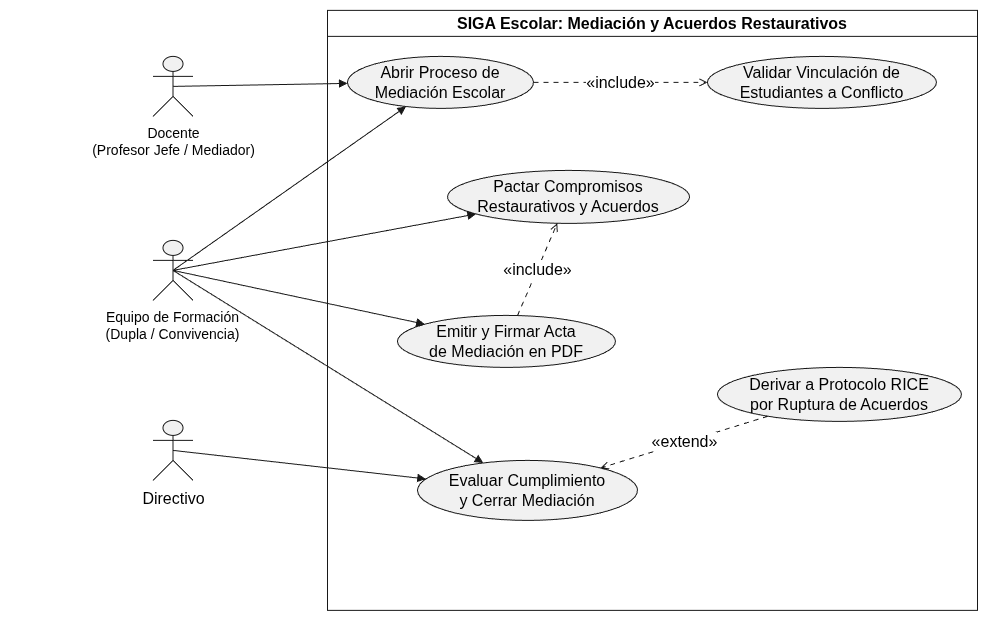

The diagram above was exported from draw.io. Its source (the exported page's mxGraphModel, read from the mxfile embedded in the PNG):
<mxGraphModel dx="2847" dy="1161" grid="1" gridSize="10" guides="1" tooltips="1" connect="1" arrows="1" fold="1" page="1" pageScale="1" pageWidth="827" pageHeight="1169" math="0" shadow="0">
  <root>
    <mxCell id="0" />
    <mxCell id="1" parent="0" />
    <UserObject label="" plantUmlData="{&#10;  &quot;data&quot;: &quot;```plantuml\n@startuml\nskinparam packageStyle rectangle\nskinparam shadowing false\n\nactor \&quot;Equipo de Formación\\n(Dupla / Convivencia)\&quot; as EF\nactor \&quot;Docente\\n(Profesor Jefe / Mediador)\&quot; as Doc\nactor \&quot;Directivo\&quot; as Dir\n\nrectangle \&quot;SIGA Escolar: Mediación y Acuerdos Restaurativos\&quot; {\n  usecase \&quot;Abrir Proceso de\\nMediación Escolar\&quot; as CU801\n  usecase \&quot;Validar Vinculación de\\nEstudiantes a Conflicto\&quot; as CU802\n  usecase \&quot;Pactar Compromisos\\nRestaurativos y Acuerdos\&quot; as CU803\n  usecase \&quot;Emitir y Firmar Acta\\nde Mediación en PDF\&quot; as CU804\n  usecase \&quot;Evaluar Cumplimiento\\ny Cerrar Mediación\&quot; as CU805\n  usecase \&quot;Derivar a Protocolo RICE\\npor Ruptura de Acuerdos\&quot; as CU806\n}\n\nEF --&gt; CU801\nDoc --&gt; CU801\nEF --&gt; CU803\nEF --&gt; CU804\nEF --&gt; CU805\nDir --&gt; CU805\n\nCU801 ..&gt; CU802 : &lt;&lt;include&gt;&gt;\nCU804 ..&gt; CU803 : &lt;&lt;include&gt;&gt;\nCU806 ..&gt; CU805 : &lt;&lt;extend&gt;&gt;\n@enduml\n```&quot;,&#10;  &quot;config&quot;: null&#10;}" id="u-J2g3wPDgQbvweKO0fj-1">
      <mxCell connectable="0" parent="1" style="group;transparentBounds=1;editIcon=1;lockedGroup=0;groupPadding=10;" vertex="1">
        <mxGeometry as="geometry" />
      </mxCell>
    </UserObject>
    <UserObject label="SIGA Escolar: Mediación y Acuerdos Restaurativos" plantUmlId="rect_0" plantUmlBaseStyle="swimlane;collapsible=0;startSize=26;fillColor=none;strokeColor=#181818;fontColor=#000000;fontSize=13;fontStyle=1;whiteSpace=wrap;shadow=0;" plantUmlBaseValue="SIGA Escolar: Mediación y Acuerdos Restaurativos" id="u-J2g3wPDgQbvweKO0fj-2">
      <mxCell parent="u-J2g3wPDgQbvweKO0fj-1" style="swimlane;collapsible=0;startSize=26;fillColor=none;strokeColor=#181818;fontColor=#000000;fontSize=16;fontStyle=1;whiteSpace=wrap;shadow=0;" vertex="1">
        <mxGeometry height="600" width="650" x="280" y="300" as="geometry" />
      </mxCell>
    </UserObject>
    <UserObject label="Abrir Proceso de&lt;br&gt;Mediación Escolar" plantUmlId="uc_1" plantUmlBaseStyle="ellipse;html=1;fillColor=#F1F1F1;strokeColor=#181818;whiteSpace=wrap;fontColor=#000000;fontSize=14;shadow=0;" plantUmlBaseValue="Abrir Proceso de&lt;br&gt;Mediación Escolar" id="u-J2g3wPDgQbvweKO0fj-3">
      <mxCell parent="u-J2g3wPDgQbvweKO0fj-2" style="ellipse;html=1;fillColor=#F1F1F1;strokeColor=#181818;whiteSpace=wrap;fontColor=#000000;fontSize=16;shadow=0;" vertex="1">
        <mxGeometry height="52" width="186" x="20" y="46" as="geometry" />
      </mxCell>
    </UserObject>
    <UserObject label="Validar Vinculación de&lt;br&gt;Estudiantes a Conflicto" plantUmlId="uc_2" plantUmlBaseStyle="ellipse;html=1;fillColor=#F1F1F1;strokeColor=#181818;whiteSpace=wrap;fontColor=#000000;fontSize=14;shadow=0;" plantUmlBaseValue="Validar Vinculación de&lt;br&gt;Estudiantes a Conflicto" id="u-J2g3wPDgQbvweKO0fj-4">
      <mxCell parent="u-J2g3wPDgQbvweKO0fj-2" style="ellipse;html=1;fillColor=#F1F1F1;strokeColor=#181818;whiteSpace=wrap;fontColor=#000000;fontSize=16;shadow=0;" vertex="1">
        <mxGeometry height="52" width="229" x="380" y="46" as="geometry" />
      </mxCell>
    </UserObject>
    <UserObject label="Pactar Compromisos&lt;br&gt;Restaurativos y Acuerdos" plantUmlId="uc_3" plantUmlBaseStyle="ellipse;html=1;fillColor=#F1F1F1;strokeColor=#181818;whiteSpace=wrap;fontColor=#000000;fontSize=14;shadow=0;" plantUmlBaseValue="Pactar Compromisos&lt;br&gt;Restaurativos y Acuerdos" id="u-J2g3wPDgQbvweKO0fj-5">
      <mxCell parent="u-J2g3wPDgQbvweKO0fj-2" style="ellipse;html=1;fillColor=#F1F1F1;strokeColor=#181818;whiteSpace=wrap;fontColor=#000000;fontSize=16;shadow=0;" vertex="1">
        <mxGeometry height="53" width="242" x="120" y="160" as="geometry" />
      </mxCell>
    </UserObject>
    <UserObject label="Emitir y Firmar Acta&lt;br&gt;de Mediación en PDF" plantUmlId="uc_4" plantUmlBaseStyle="ellipse;html=1;fillColor=#F1F1F1;strokeColor=#181818;whiteSpace=wrap;fontColor=#000000;fontSize=14;shadow=0;" plantUmlBaseValue="Emitir y Firmar Acta&lt;br&gt;de Mediación en PDF" id="u-J2g3wPDgQbvweKO0fj-6">
      <mxCell parent="u-J2g3wPDgQbvweKO0fj-2" style="ellipse;html=1;fillColor=#F1F1F1;strokeColor=#181818;whiteSpace=wrap;fontColor=#000000;fontSize=16;shadow=0;" vertex="1">
        <mxGeometry height="52" width="218" x="70" y="305" as="geometry" />
      </mxCell>
    </UserObject>
    <UserObject label="Evaluar Cumplimiento&lt;br&gt;y Cerrar Mediación" plantUmlId="uc_5" plantUmlBaseStyle="ellipse;html=1;fillColor=#F1F1F1;strokeColor=#181818;whiteSpace=wrap;fontColor=#000000;fontSize=14;shadow=0;" plantUmlBaseValue="Evaluar Cumplimiento&lt;br&gt;y Cerrar Mediación" id="u-J2g3wPDgQbvweKO0fj-7">
      <mxCell parent="u-J2g3wPDgQbvweKO0fj-2" style="ellipse;html=1;fillColor=#F1F1F1;strokeColor=#181818;whiteSpace=wrap;fontColor=#000000;fontSize=16;shadow=0;" vertex="1">
        <mxGeometry height="60" width="220" x="90" y="450" as="geometry" />
      </mxCell>
    </UserObject>
    <UserObject label="Derivar a Protocolo RICE&lt;br&gt;por Ruptura de Acuerdos" plantUmlId="uc_6" plantUmlBaseStyle="ellipse;html=1;fillColor=#F1F1F1;strokeColor=#181818;whiteSpace=wrap;fontColor=#000000;fontSize=14;shadow=0;" plantUmlBaseValue="Derivar a Protocolo RICE&lt;br&gt;por Ruptura de Acuerdos" id="u-J2g3wPDgQbvweKO0fj-8">
      <mxCell parent="u-J2g3wPDgQbvweKO0fj-2" style="ellipse;html=1;fillColor=#F1F1F1;strokeColor=#181818;whiteSpace=wrap;fontColor=#000000;fontSize=16;shadow=0;" vertex="1">
        <mxGeometry height="54" width="244" x="390" y="357" as="geometry" />
      </mxCell>
    </UserObject>
    <UserObject label="«include»" plantUmlId="rel_19" plantUmlBaseStyle="endArrow=open;dashed=1;dashPattern=5 5;strokeColor=#181818;fontColor=#000000;fontSize=11;edgeStyle=none;rounded=0;html=1;curved=0;endSize=6;sourcePerimeterSpacing=0;targetPerimeterSpacing=0;" plantUmlBaseValue="«include»" id="u-J2g3wPDgQbvweKO0fj-21">
      <mxCell edge="1" parent="u-J2g3wPDgQbvweKO0fj-2" source="u-J2g3wPDgQbvweKO0fj-3" style="endArrow=open;dashed=1;dashPattern=5 5;strokeColor=#181818;fontColor=#000000;fontSize=16;edgeStyle=none;rounded=0;html=1;curved=0;endSize=6;sourcePerimeterSpacing=0;targetPerimeterSpacing=0;" target="u-J2g3wPDgQbvweKO0fj-4">
        <mxGeometry relative="1" as="geometry" />
      </mxCell>
    </UserObject>
    <UserObject label="«include»" plantUmlId="rel_20" plantUmlBaseStyle="endArrow=open;dashed=1;dashPattern=5 5;strokeColor=#181818;fontColor=#000000;fontSize=11;edgeStyle=none;rounded=0;html=1;curved=0;endSize=6;sourcePerimeterSpacing=0;targetPerimeterSpacing=0;" plantUmlBaseValue="«include»" id="u-J2g3wPDgQbvweKO0fj-22">
      <mxCell edge="1" parent="u-J2g3wPDgQbvweKO0fj-2" source="u-J2g3wPDgQbvweKO0fj-6" style="endArrow=open;dashed=1;dashPattern=5 5;strokeColor=#181818;fontColor=#000000;fontSize=16;edgeStyle=none;rounded=0;html=1;curved=0;endSize=6;sourcePerimeterSpacing=0;targetPerimeterSpacing=0;" target="u-J2g3wPDgQbvweKO0fj-5">
        <mxGeometry relative="1" as="geometry" />
      </mxCell>
    </UserObject>
    <UserObject label="«extend»" plantUmlId="rel_21" plantUmlBaseStyle="endArrow=open;dashed=1;dashPattern=5 5;strokeColor=#181818;fontColor=#000000;fontSize=11;edgeStyle=none;rounded=0;html=1;curved=0;endSize=6;sourcePerimeterSpacing=0;targetPerimeterSpacing=0;" plantUmlBaseValue="«extend»" id="u-J2g3wPDgQbvweKO0fj-23">
      <mxCell edge="1" parent="u-J2g3wPDgQbvweKO0fj-2" source="u-J2g3wPDgQbvweKO0fj-8" style="endArrow=open;dashed=1;dashPattern=5 5;strokeColor=#181818;fontColor=#000000;fontSize=16;edgeStyle=none;rounded=0;html=1;curved=0;endSize=6;sourcePerimeterSpacing=0;targetPerimeterSpacing=0;" target="u-J2g3wPDgQbvweKO0fj-7">
        <mxGeometry relative="1" as="geometry" />
      </mxCell>
    </UserObject>
    <UserObject label="" plantUmlId="actor_7" plantUmlBaseStyle="shape=umlActor;html=1;fillColor=#F1F1F1;strokeColor=#181818;fontColor=#000000;fontSize=14;shadow=0;" plantUmlBaseValue="" id="u-J2g3wPDgQbvweKO0fj-9">
      <mxCell parent="u-J2g3wPDgQbvweKO0fj-1" style="shape=umlActor;html=1;fillColor=#F1F1F1;strokeColor=#181818;fontColor=#000000;fontSize=16;shadow=0;" vertex="1">
        <mxGeometry height="60" width="40" x="105.5" y="530" as="geometry" />
      </mxCell>
    </UserObject>
    <UserObject label="Equipo de Formación&#10;(Dupla / Convivencia)" plantUmlId="actorlbl_8" plantUmlBaseStyle="text;html=1;align=center;verticalAlign=top;fontColor=#000000;fontSize=14;" plantUmlBaseValue="Equipo de Formación&#10;(Dupla / Convivencia)" id="u-J2g3wPDgQbvweKO0fj-10">
      <mxCell parent="u-J2g3wPDgQbvweKO0fj-1" style="text;html=1;align=center;verticalAlign=top;fontColor=#000000;fontSize=14;" vertex="1">
        <mxGeometry height="17" width="325" x="-37" y="592" as="geometry" />
      </mxCell>
    </UserObject>
    <UserObject label="" plantUmlId="actor_9" plantUmlBaseStyle="shape=umlActor;html=1;fillColor=#F1F1F1;strokeColor=#181818;fontColor=#000000;fontSize=14;shadow=0;" plantUmlBaseValue="" id="u-J2g3wPDgQbvweKO0fj-11">
      <mxCell parent="u-J2g3wPDgQbvweKO0fj-1" style="shape=umlActor;html=1;fillColor=#F1F1F1;strokeColor=#181818;fontColor=#000000;fontSize=16;shadow=0;" vertex="1">
        <mxGeometry height="60" width="40" x="105.5" y="346" as="geometry" />
      </mxCell>
    </UserObject>
    <UserObject label="Docente&#10;(Profesor Jefe / Mediador)" plantUmlId="actorlbl_10" plantUmlBaseStyle="text;html=1;align=center;verticalAlign=top;fontColor=#000000;fontSize=14;" plantUmlBaseValue="Docente&#10;(Profesor Jefe / Mediador)" id="u-J2g3wPDgQbvweKO0fj-12">
      <mxCell parent="u-J2g3wPDgQbvweKO0fj-1" style="text;html=1;align=center;verticalAlign=top;fontColor=#000000;fontSize=14;" vertex="1">
        <mxGeometry height="17" width="271" x="-10" y="408" as="geometry" />
      </mxCell>
    </UserObject>
    <UserObject label="" plantUmlId="actor_11" plantUmlBaseStyle="shape=umlActor;html=1;fillColor=#F1F1F1;strokeColor=#181818;fontColor=#000000;fontSize=14;shadow=0;" plantUmlBaseValue="" id="u-J2g3wPDgQbvweKO0fj-13">
      <mxCell parent="u-J2g3wPDgQbvweKO0fj-1" style="shape=umlActor;html=1;fillColor=#F1F1F1;strokeColor=#181818;fontColor=#000000;fontSize=16;shadow=0;" vertex="1">
        <mxGeometry height="60" width="40" x="105.5" y="710" as="geometry" />
      </mxCell>
    </UserObject>
    <UserObject label="Directivo" plantUmlId="actorlbl_12" plantUmlBaseStyle="text;html=1;align=center;verticalAlign=top;fontColor=#000000;fontSize=14;" plantUmlBaseValue="Directivo" id="u-J2g3wPDgQbvweKO0fj-14">
      <mxCell parent="u-J2g3wPDgQbvweKO0fj-1" style="text;html=1;align=center;verticalAlign=top;fontColor=#000000;fontSize=16;" vertex="1">
        <mxGeometry height="17" width="70" x="90.5" y="772" as="geometry" />
      </mxCell>
    </UserObject>
    <UserObject label="" plantUmlId="rel_13" plantUmlBaseStyle="endArrow=block;endFill=1;strokeColor=#181818;fontColor=#000000;fontSize=11;edgeStyle=none;rounded=0;html=1;exitX=0.5;exitY=1.37;exitPerimeter=0;curved=0;endSize=6;sourcePerimeterSpacing=0;targetPerimeterSpacing=0;" plantUmlBaseValue="" id="u-J2g3wPDgQbvweKO0fj-15">
      <mxCell edge="1" parent="u-J2g3wPDgQbvweKO0fj-1" source="u-J2g3wPDgQbvweKO0fj-9" style="endArrow=block;endFill=1;strokeColor=#181818;fontColor=#000000;fontSize=16;edgeStyle=none;rounded=0;html=1;exitX=0.5;exitY=0.5;exitPerimeter=0;curved=0;endSize=6;sourcePerimeterSpacing=0;targetPerimeterSpacing=0;exitDx=0;exitDy=0;" target="u-J2g3wPDgQbvweKO0fj-3">
        <mxGeometry relative="1" as="geometry" />
      </mxCell>
    </UserObject>
    <UserObject label="" plantUmlId="rel_14" plantUmlBaseStyle="endArrow=block;endFill=1;strokeColor=#181818;fontColor=#000000;fontSize=11;edgeStyle=none;rounded=0;html=1;exitX=0.5;exitY=1.37;exitPerimeter=0;curved=0;endSize=6;sourcePerimeterSpacing=0;targetPerimeterSpacing=0;" plantUmlBaseValue="" id="u-J2g3wPDgQbvweKO0fj-16">
      <mxCell edge="1" parent="u-J2g3wPDgQbvweKO0fj-1" source="u-J2g3wPDgQbvweKO0fj-11" style="endArrow=block;endFill=1;strokeColor=#181818;fontColor=#000000;fontSize=16;edgeStyle=none;rounded=0;html=1;exitX=0.5;exitY=0.5;exitPerimeter=0;curved=0;endSize=6;sourcePerimeterSpacing=0;targetPerimeterSpacing=0;exitDx=0;exitDy=0;" target="u-J2g3wPDgQbvweKO0fj-3">
        <mxGeometry relative="1" as="geometry" />
      </mxCell>
    </UserObject>
    <UserObject label="" plantUmlId="rel_15" plantUmlBaseStyle="endArrow=block;endFill=1;strokeColor=#181818;fontColor=#000000;fontSize=11;edgeStyle=none;rounded=0;html=1;exitX=0.5;exitY=1.37;exitPerimeter=0;curved=0;endSize=6;sourcePerimeterSpacing=0;targetPerimeterSpacing=0;" plantUmlBaseValue="" id="u-J2g3wPDgQbvweKO0fj-17">
      <mxCell edge="1" parent="u-J2g3wPDgQbvweKO0fj-1" source="u-J2g3wPDgQbvweKO0fj-9" style="endArrow=block;endFill=1;strokeColor=#181818;fontColor=#000000;fontSize=16;edgeStyle=none;rounded=0;html=1;exitX=0.5;exitY=0.5;exitPerimeter=0;curved=0;endSize=6;sourcePerimeterSpacing=0;targetPerimeterSpacing=0;exitDx=0;exitDy=0;" target="u-J2g3wPDgQbvweKO0fj-5">
        <mxGeometry relative="1" as="geometry" />
      </mxCell>
    </UserObject>
    <UserObject label="" plantUmlId="rel_16" plantUmlBaseStyle="endArrow=block;endFill=1;strokeColor=#181818;fontColor=#000000;fontSize=11;edgeStyle=none;rounded=0;html=1;exitX=0.5;exitY=1.37;exitPerimeter=0;curved=0;endSize=6;sourcePerimeterSpacing=0;targetPerimeterSpacing=0;" plantUmlBaseValue="" id="u-J2g3wPDgQbvweKO0fj-18">
      <mxCell edge="1" parent="u-J2g3wPDgQbvweKO0fj-1" source="u-J2g3wPDgQbvweKO0fj-9" style="endArrow=block;endFill=1;strokeColor=#181818;fontColor=#000000;fontSize=16;edgeStyle=none;rounded=0;html=1;exitX=0.5;exitY=0.5;exitPerimeter=0;curved=0;endSize=6;sourcePerimeterSpacing=0;targetPerimeterSpacing=0;exitDx=0;exitDy=0;" target="u-J2g3wPDgQbvweKO0fj-6">
        <mxGeometry relative="1" as="geometry" />
      </mxCell>
    </UserObject>
    <UserObject label="" plantUmlId="rel_17" plantUmlBaseStyle="endArrow=block;endFill=1;strokeColor=#181818;fontColor=#000000;fontSize=11;edgeStyle=none;rounded=0;html=1;exitX=0.5;exitY=1.37;exitPerimeter=0;curved=0;endSize=6;sourcePerimeterSpacing=0;targetPerimeterSpacing=0;" plantUmlBaseValue="" id="u-J2g3wPDgQbvweKO0fj-19">
      <mxCell edge="1" parent="u-J2g3wPDgQbvweKO0fj-1" source="u-J2g3wPDgQbvweKO0fj-9" style="endArrow=block;endFill=1;strokeColor=#181818;fontColor=#000000;fontSize=16;edgeStyle=none;rounded=0;html=1;exitX=0.5;exitY=0.5;exitPerimeter=0;curved=0;endSize=6;sourcePerimeterSpacing=0;targetPerimeterSpacing=0;exitDx=0;exitDy=0;" target="u-J2g3wPDgQbvweKO0fj-7">
        <mxGeometry relative="1" as="geometry" />
      </mxCell>
    </UserObject>
    <UserObject label="" plantUmlId="rel_18" plantUmlBaseStyle="endArrow=block;endFill=1;strokeColor=#181818;fontColor=#000000;fontSize=11;edgeStyle=none;rounded=0;html=1;exitX=0.5;exitY=1.37;exitPerimeter=0;curved=0;endSize=6;sourcePerimeterSpacing=0;targetPerimeterSpacing=0;" plantUmlBaseValue="" id="u-J2g3wPDgQbvweKO0fj-20">
      <mxCell edge="1" parent="u-J2g3wPDgQbvweKO0fj-1" source="u-J2g3wPDgQbvweKO0fj-13" style="endArrow=block;endFill=1;strokeColor=#181818;fontColor=#000000;fontSize=16;edgeStyle=none;rounded=0;html=1;exitX=0.5;exitY=0.5;exitPerimeter=0;curved=0;endSize=6;sourcePerimeterSpacing=0;targetPerimeterSpacing=0;exitDx=0;exitDy=0;" target="u-J2g3wPDgQbvweKO0fj-7">
        <mxGeometry relative="1" as="geometry" />
      </mxCell>
    </UserObject>
  </root>
</mxGraphModel>